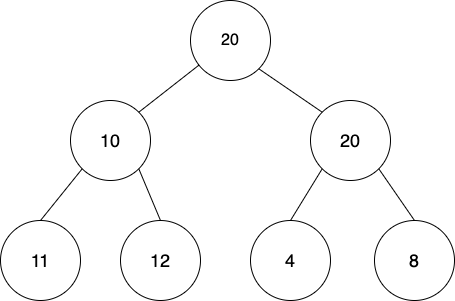

The diagram above was exported from draw.io. Its source (the exported page's mxGraphModel, read from the mxfile embedded in the PNG):
<mxGraphModel dx="466" dy="574" grid="1" gridSize="10" guides="1" tooltips="1" connect="1" arrows="1" fold="1" page="1" pageScale="1" pageWidth="827" pageHeight="1169" math="0" shadow="0">
  <root>
    <mxCell id="0" />
    <mxCell id="1" parent="0" />
    <mxCell id="DIFX5n3cBLstVX9u75hP-1" value="&lt;font size=&quot;3&quot;&gt;20&lt;/font&gt;" style="ellipse;whiteSpace=wrap;html=1;" vertex="1" parent="1">
      <mxGeometry x="230" y="60" width="80" height="80" as="geometry" />
    </mxCell>
    <mxCell id="DIFX5n3cBLstVX9u75hP-2" value="&lt;font style=&quot;font-size: 18px&quot;&gt;20&lt;/font&gt;" style="ellipse;whiteSpace=wrap;html=1;" vertex="1" parent="1">
      <mxGeometry x="350" y="160" width="80" height="80" as="geometry" />
    </mxCell>
    <mxCell id="DIFX5n3cBLstVX9u75hP-3" value="&lt;font style=&quot;font-size: 18px&quot;&gt;10&lt;/font&gt;" style="ellipse;whiteSpace=wrap;html=1;" vertex="1" parent="1">
      <mxGeometry x="110" y="160" width="80" height="80" as="geometry" />
    </mxCell>
    <mxCell id="DIFX5n3cBLstVX9u75hP-4" value="&lt;font style=&quot;font-size: 18px&quot;&gt;11&lt;/font&gt;" style="ellipse;whiteSpace=wrap;html=1;" vertex="1" parent="1">
      <mxGeometry x="40" y="280" width="80" height="80" as="geometry" />
    </mxCell>
    <mxCell id="DIFX5n3cBLstVX9u75hP-5" value="&lt;font style=&quot;font-size: 18px&quot;&gt;12&lt;/font&gt;" style="ellipse;whiteSpace=wrap;html=1;" vertex="1" parent="1">
      <mxGeometry x="160" y="280" width="80" height="80" as="geometry" />
    </mxCell>
    <mxCell id="DIFX5n3cBLstVX9u75hP-6" value="&lt;font style=&quot;font-size: 18px&quot;&gt;4&lt;/font&gt;" style="ellipse;whiteSpace=wrap;html=1;" vertex="1" parent="1">
      <mxGeometry x="290" y="280" width="80" height="80" as="geometry" />
    </mxCell>
    <mxCell id="DIFX5n3cBLstVX9u75hP-7" value="&lt;font style=&quot;font-size: 18px&quot;&gt;8&lt;/font&gt;" style="ellipse;whiteSpace=wrap;html=1;" vertex="1" parent="1">
      <mxGeometry x="414" y="280" width="80" height="80" as="geometry" />
    </mxCell>
    <mxCell id="DIFX5n3cBLstVX9u75hP-11" value="" style="endArrow=none;html=1;exitX=1;exitY=0;exitDx=0;exitDy=0;" edge="1" parent="1" source="DIFX5n3cBLstVX9u75hP-3" target="DIFX5n3cBLstVX9u75hP-1">
      <mxGeometry width="50" height="50" relative="1" as="geometry">
        <mxPoint x="180" y="180" as="sourcePoint" />
        <mxPoint x="230" y="130" as="targetPoint" />
      </mxGeometry>
    </mxCell>
    <mxCell id="DIFX5n3cBLstVX9u75hP-12" value="" style="endArrow=none;html=1;entryX=0;entryY=1;entryDx=0;entryDy=0;exitX=0.5;exitY=0;exitDx=0;exitDy=0;" edge="1" parent="1" source="DIFX5n3cBLstVX9u75hP-4" target="DIFX5n3cBLstVX9u75hP-3">
      <mxGeometry width="50" height="50" relative="1" as="geometry">
        <mxPoint x="62.28427124746213" y="279.99572875253784" as="sourcePoint" />
        <mxPoint x="120" y="233.31999999999996" as="targetPoint" />
      </mxGeometry>
    </mxCell>
    <mxCell id="DIFX5n3cBLstVX9u75hP-13" value="" style="endArrow=none;html=1;entryX=1;entryY=1;entryDx=0;entryDy=0;exitX=0.5;exitY=0;exitDx=0;exitDy=0;" edge="1" parent="1" source="DIFX5n3cBLstVX9u75hP-5" target="DIFX5n3cBLstVX9u75hP-3">
      <mxGeometry width="50" height="50" relative="1" as="geometry">
        <mxPoint x="121.14427124746213" y="286.67572875253785" as="sourcePoint" />
        <mxPoint x="178.86" y="239.99999999999994" as="targetPoint" />
      </mxGeometry>
    </mxCell>
    <mxCell id="DIFX5n3cBLstVX9u75hP-14" value="" style="endArrow=none;html=1;entryX=1;entryY=1;entryDx=0;entryDy=0;exitX=0;exitY=0;exitDx=0;exitDy=0;" edge="1" parent="1" source="DIFX5n3cBLstVX9u75hP-2" target="DIFX5n3cBLstVX9u75hP-1">
      <mxGeometry width="50" height="50" relative="1" as="geometry">
        <mxPoint x="220.00427124746213" y="206.67572875253788" as="sourcePoint" />
        <mxPoint x="277.72" y="159.99999999999997" as="targetPoint" />
      </mxGeometry>
    </mxCell>
    <mxCell id="DIFX5n3cBLstVX9u75hP-15" value="" style="endArrow=none;html=1;entryX=0.5;entryY=0;entryDx=0;entryDy=0;exitX=0;exitY=1;exitDx=0;exitDy=0;" edge="1" parent="1" source="DIFX5n3cBLstVX9u75hP-2" target="DIFX5n3cBLstVX9u75hP-6">
      <mxGeometry width="50" height="50" relative="1" as="geometry">
        <mxPoint x="333.4357287525379" y="239.99572875253787" as="sourcePoint" />
        <mxPoint x="270.00427124746216" y="196.56427124746213" as="targetPoint" />
      </mxGeometry>
    </mxCell>
    <mxCell id="DIFX5n3cBLstVX9u75hP-16" value="" style="endArrow=none;html=1;entryX=0.5;entryY=0;entryDx=0;entryDy=0;exitX=1;exitY=1;exitDx=0;exitDy=0;" edge="1" parent="1" source="DIFX5n3cBLstVX9u75hP-2" target="DIFX5n3cBLstVX9u75hP-7">
      <mxGeometry width="50" height="50" relative="1" as="geometry">
        <mxPoint x="371.71572875253787" y="238.28427124746213" as="sourcePoint" />
        <mxPoint x="340" y="290" as="targetPoint" />
      </mxGeometry>
    </mxCell>
  </root>
</mxGraphModel>